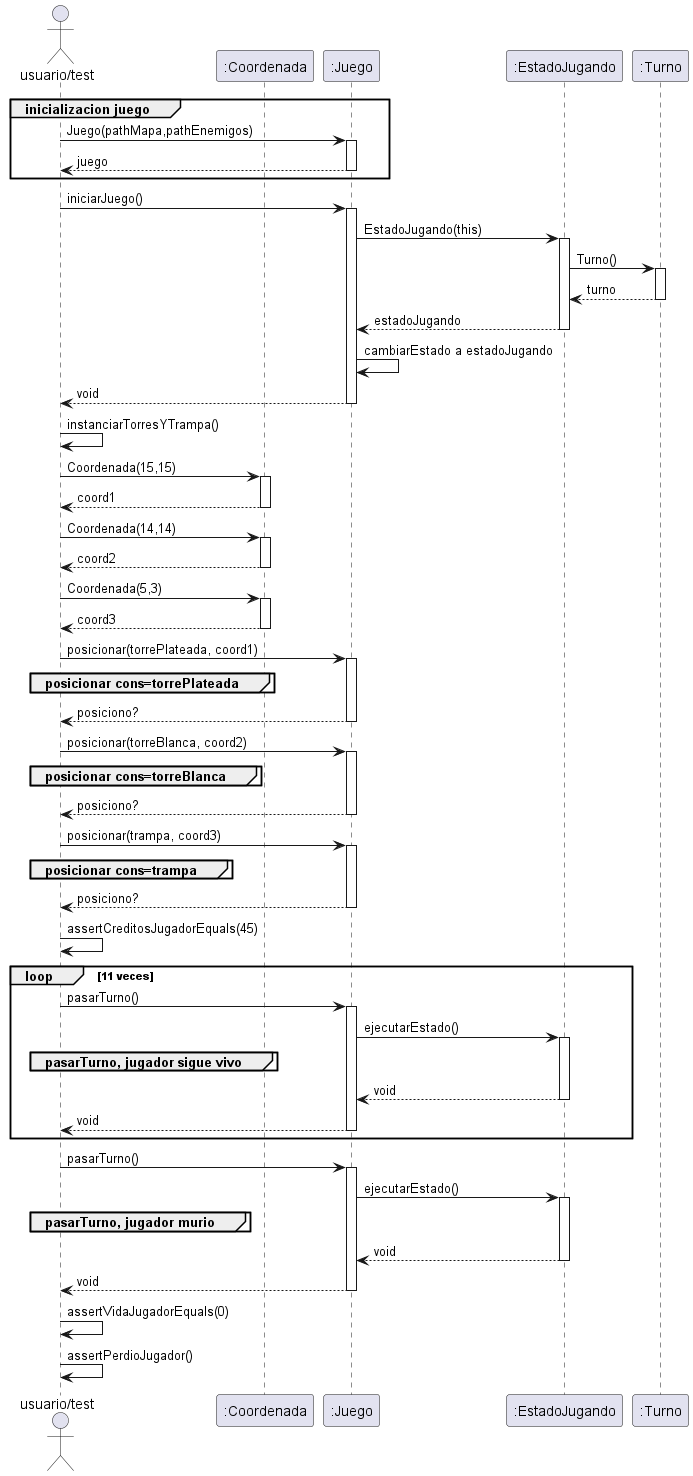

The diagram above was rendered by PlantUML. Its source (embedded in the PNG):
@startuml
Actor "usuario/test" as sis
participant ":Coordenada" as coord
participant ":Juego" as juego
participant ":EstadoJugando" as stateJ
participant ":Turno" as turno

group inicializacion juego 
sis -> juego: Juego(pathMapa,pathEnemigos)
activate juego


juego --> sis: juego
deactivate juego
end

sis -> juego : iniciarJuego()
activate juego

juego->stateJ: EstadoJugando(this)
activate stateJ

stateJ-> turno: Turno()
activate turno
turno-->stateJ: turno
deactivate turno

stateJ--> juego: estadoJugando
deactivate stateJ
juego->juego: cambiarEstado a estadoJugando


juego --> sis : void
deactivate juego

sis->sis: instanciarTorresYTrampa()

sis -> coord : Coordenada(15,15)
activate coord
coord --> sis : coord1
deactivate coord


sis -> coord : Coordenada(14,14)
activate coord
coord --> sis : coord2
deactivate coord

sis -> coord : Coordenada(5,3)
activate coord
coord --> sis : coord3
deactivate coord

sis -> juego : posicionar(torrePlateada, coord1)
activate juego
group posicionar cons=torrePlateada

end
juego-->sis:posiciono?
deactivate juego

sis -> juego : posicionar(torreBlanca, coord2)
activate juego
group posicionar cons=torreBlanca

end
juego-->sis:posiciono?
deactivate juego


sis -> juego : posicionar(trampa, coord3)
activate juego
group posicionar cons=trampa

end
juego-->sis:posiciono?
deactivate juego

sis->sis:assertCreditosJugadorEquals(45)

loop 11 veces
    sis->juego:pasarTurno()
    activate juego
    juego->stateJ: ejecutarEstado()
activate stateJ
    group pasarTurno, jugador sigue vivo
    end
    stateJ-->juego:void
deactivate stateJ


    juego-->sis:void
    deactivate juego
end

    sis->juego:pasarTurno()
    activate juego
    juego->stateJ: ejecutarEstado()
activate stateJ
    group pasarTurno, jugador murio
    end
    stateJ-->juego:void
deactivate stateJ
    juego-->sis:void
    deactivate juego

sis->sis:assertVidaJugadorEquals(0)
sis->sis:assertPerdioJugador()



@enduml